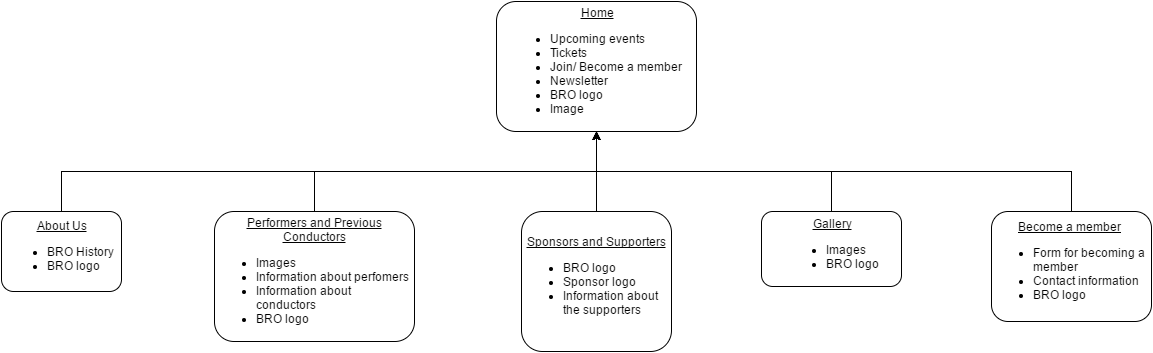

The diagram above was exported from draw.io. Its source (the exported page's mxGraphModel, read from the mxfile embedded in the PNG):
<mxGraphModel dx="1434" dy="796" grid="1" gridSize="10" guides="1" tooltips="1" connect="1" arrows="1" fold="1" page="1" pageScale="1" pageWidth="826" pageHeight="1169" background="#ffffff" math="0" shadow="0">
  <root>
    <mxCell id="0" />
    <mxCell id="1" parent="0" />
    <mxCell id="3" value="&lt;u&gt;Home&lt;/u&gt;&lt;div&gt;&lt;ul&gt;&lt;li style=&quot;text-align: left&quot;&gt;Upcoming events&lt;/li&gt;&lt;li style=&quot;text-align: left&quot;&gt;Tickets&amp;nbsp;&lt;/li&gt;&lt;li style=&quot;text-align: left&quot;&gt;Join/ Become a member&amp;nbsp;&lt;/li&gt;&lt;li style=&quot;text-align: left&quot;&gt;Newsletter&lt;/li&gt;&lt;li style=&quot;text-align: left&quot;&gt;BRO logo&lt;/li&gt;&lt;li style=&quot;text-align: left&quot;&gt;Image&lt;/li&gt;&lt;/ul&gt;&lt;/div&gt;" style="rounded=1;whiteSpace=wrap;html=1;" vertex="1" parent="1">
      <mxGeometry x="595" y="20" width="200" height="130" as="geometry" />
    </mxCell>
    <mxCell id="12" style="edgeStyle=orthogonalEdgeStyle;rounded=0;html=1;exitX=0.5;exitY=0;jettySize=auto;orthogonalLoop=1;" edge="1" parent="1" source="4" target="3">
      <mxGeometry relative="1" as="geometry">
        <Array as="points">
          <mxPoint x="160" y="190" />
          <mxPoint x="695" y="190" />
        </Array>
      </mxGeometry>
    </mxCell>
    <mxCell id="4" value="&lt;u&gt;About Us&lt;/u&gt;&lt;div style=&quot;text-align: left&quot;&gt;&lt;ul&gt;&lt;li&gt;BRO History&amp;nbsp;&lt;/li&gt;&lt;li&gt;BRO logo&lt;/li&gt;&lt;/ul&gt;&lt;/div&gt;" style="rounded=1;whiteSpace=wrap;html=1;" vertex="1" parent="1">
      <mxGeometry x="100" y="230" width="120" height="80" as="geometry" />
    </mxCell>
    <mxCell id="13" style="edgeStyle=orthogonalEdgeStyle;rounded=0;html=1;exitX=0.5;exitY=0;jettySize=auto;orthogonalLoop=1;" edge="1" parent="1" source="5" target="3">
      <mxGeometry relative="1" as="geometry">
        <Array as="points">
          <mxPoint x="413" y="190" />
          <mxPoint x="695" y="190" />
        </Array>
      </mxGeometry>
    </mxCell>
    <mxCell id="5" value="&lt;u&gt;Performers and Previous Conductors&lt;/u&gt;&lt;div style=&quot;text-align: left&quot;&gt;&lt;ul&gt;&lt;li&gt;Images&amp;nbsp;&lt;/li&gt;&lt;li&gt;Information about perfomers&lt;/li&gt;&lt;li&gt;Information about conductors&lt;/li&gt;&lt;li&gt;BRO logo&lt;/li&gt;&lt;/ul&gt;&lt;/div&gt;" style="rounded=1;whiteSpace=wrap;html=1;" vertex="1" parent="1">
      <mxGeometry x="313" y="230" width="200" height="130" as="geometry" />
    </mxCell>
    <mxCell id="15" style="edgeStyle=orthogonalEdgeStyle;rounded=0;html=1;exitX=0.5;exitY=0;jettySize=auto;orthogonalLoop=1;" edge="1" parent="1" source="6" target="3">
      <mxGeometry relative="1" as="geometry">
        <mxPoint x="630" y="170" as="targetPoint" />
        <Array as="points">
          <mxPoint x="695" y="150" />
          <mxPoint x="695" y="150" />
        </Array>
      </mxGeometry>
    </mxCell>
    <mxCell id="6" value="&lt;u&gt;Sponsors and Supporters&lt;/u&gt;&lt;div style=&quot;text-align: left&quot;&gt;&lt;ul&gt;&lt;li&gt;BRO logo&lt;/li&gt;&lt;li&gt;Sponsor logo&lt;/li&gt;&lt;li&gt;Information about the supporters&amp;nbsp;&lt;/li&gt;&lt;/ul&gt;&lt;/div&gt;" style="rounded=1;whiteSpace=wrap;html=1;" vertex="1" parent="1">
      <mxGeometry x="620" y="230" width="150" height="140" as="geometry" />
    </mxCell>
    <mxCell id="18" style="edgeStyle=orthogonalEdgeStyle;rounded=0;html=1;exitX=0.5;exitY=0;jettySize=auto;orthogonalLoop=1;" edge="1" parent="1" source="9" target="3">
      <mxGeometry relative="1" as="geometry">
        <mxPoint x="700" y="150" as="targetPoint" />
        <Array as="points">
          <mxPoint x="930" y="190" />
          <mxPoint x="695" y="190" />
        </Array>
      </mxGeometry>
    </mxCell>
    <mxCell id="9" value="&lt;div style=&quot;text-align: center&quot;&gt;&lt;u style=&quot;line-height: 1.2&quot;&gt;Gallery&lt;/u&gt;&lt;/div&gt;&lt;div style=&quot;text-align: left&quot;&gt;&lt;ul&gt;&lt;li&gt;&lt;span style=&quot;line-height: 1.2&quot;&gt;Images&lt;/span&gt;&lt;br&gt;&lt;/li&gt;&lt;li&gt;&lt;span style=&quot;line-height: 1.2&quot;&gt;BRO logo&lt;/span&gt;&lt;br&gt;&lt;/li&gt;&lt;/ul&gt;&lt;/div&gt;" style="rounded=1;whiteSpace=wrap;html=1;" vertex="1" parent="1">
      <mxGeometry x="860" y="230" width="140" height="75" as="geometry" />
    </mxCell>
    <mxCell id="19" style="edgeStyle=orthogonalEdgeStyle;rounded=0;html=1;exitX=0.5;exitY=0;entryX=0.5;entryY=1;jettySize=auto;orthogonalLoop=1;" edge="1" parent="1" source="10" target="3">
      <mxGeometry relative="1" as="geometry" />
    </mxCell>
    <mxCell id="10" value="&lt;u&gt;Become a member&lt;/u&gt;&amp;nbsp;&lt;div style=&quot;text-align: left&quot;&gt;&lt;ul&gt;&lt;li&gt;&lt;span style=&quot;line-height: 1.2&quot;&gt;Form for becoming a member&lt;/span&gt;&lt;br&gt;&lt;/li&gt;&lt;li&gt;&lt;span style=&quot;line-height: 1.2&quot;&gt;Contact information&lt;/span&gt;&lt;br&gt;&lt;/li&gt;&lt;li&gt;&lt;span style=&quot;line-height: 1.2&quot;&gt;BRO logo&lt;/span&gt;&lt;/li&gt;&lt;/ul&gt;&lt;/div&gt;" style="rounded=1;whiteSpace=wrap;html=1;" vertex="1" parent="1">
      <mxGeometry x="1090" y="230" width="160" height="110" as="geometry" />
    </mxCell>
  </root>
</mxGraphModel>